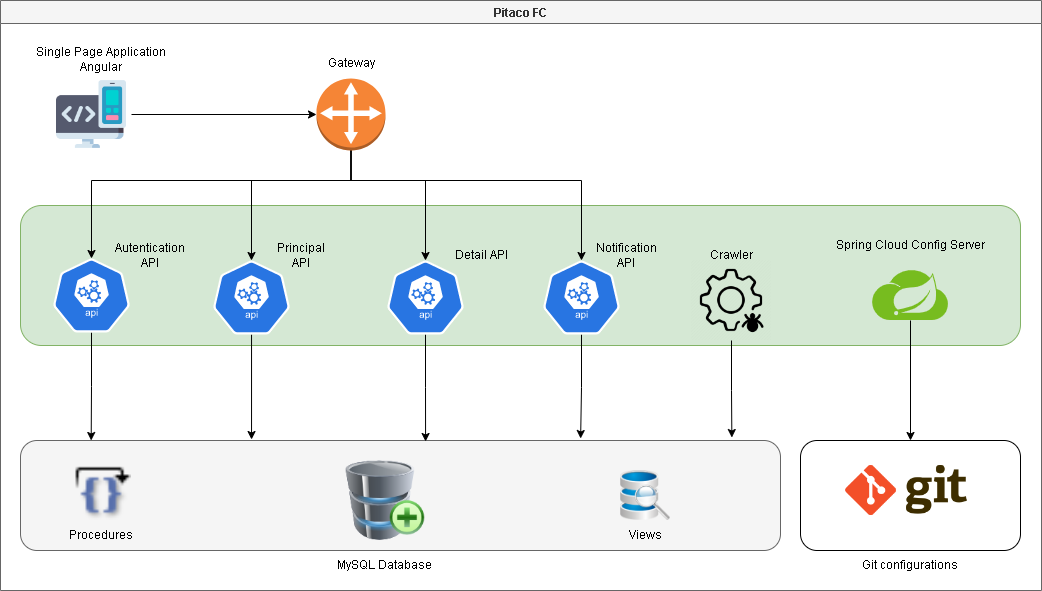

The diagram above was exported from draw.io. Its source (the exported page's mxGraphModel, read from the mxfile embedded in the PNG):
<mxGraphModel dx="1422" dy="706" grid="1" gridSize="10" guides="1" tooltips="1" connect="1" arrows="1" fold="1" page="1" pageScale="1" pageWidth="827" pageHeight="1169" math="0" shadow="0">
  <root>
    <mxCell id="0" />
    <mxCell id="1" parent="0" />
    <mxCell id="Xuar5SH0olUG9PNmtXJ7-25" value="Pitaco FC" style="swimlane;fillColor=#f5f5f5;fontColor=#333333;strokeColor=#666666;" parent="1" vertex="1">
      <mxGeometry x="29" y="20" width="1041" height="590" as="geometry" />
    </mxCell>
    <mxCell id="Xuar5SH0olUG9PNmtXJ7-51" value="" style="rounded=1;whiteSpace=wrap;html=1;" parent="Xuar5SH0olUG9PNmtXJ7-25" vertex="1">
      <mxGeometry x="800" y="440" width="220" height="110" as="geometry" />
    </mxCell>
    <mxCell id="Xuar5SH0olUG9PNmtXJ7-43" value="" style="rounded=1;whiteSpace=wrap;html=1;fillColor=#d5e8d4;strokeColor=#82b366;" parent="Xuar5SH0olUG9PNmtXJ7-25" vertex="1">
      <mxGeometry x="20" y="205" width="1000" height="140" as="geometry" />
    </mxCell>
    <mxCell id="Xuar5SH0olUG9PNmtXJ7-28" value="" style="rounded=1;whiteSpace=wrap;html=1;fillColor=#f5f5f5;fontColor=#333333;strokeColor=#666666;" parent="Xuar5SH0olUG9PNmtXJ7-25" vertex="1">
      <mxGeometry x="20" y="440" width="760" height="110" as="geometry" />
    </mxCell>
    <mxCell id="Xuar5SH0olUG9PNmtXJ7-26" value="" style="image;html=1;image=img/lib/clip_art/computers/Database_Add_128x128.png" parent="Xuar5SH0olUG9PNmtXJ7-25" vertex="1">
      <mxGeometry x="345" y="460" width="80" height="80" as="geometry" />
    </mxCell>
    <mxCell id="Xuar5SH0olUG9PNmtXJ7-64" style="edgeStyle=orthogonalEdgeStyle;rounded=0;orthogonalLoop=1;jettySize=auto;html=1;entryX=0.093;entryY=0;entryDx=0;entryDy=0;entryPerimeter=0;" parent="Xuar5SH0olUG9PNmtXJ7-25" source="Xuar5SH0olUG9PNmtXJ7-7" target="Xuar5SH0olUG9PNmtXJ7-28" edge="1">
      <mxGeometry relative="1" as="geometry" />
    </mxCell>
    <mxCell id="Xuar5SH0olUG9PNmtXJ7-7" value="" style="sketch=0;html=1;dashed=0;whitespace=wrap;fillColor=#2875E2;strokeColor=#ffffff;points=[[0.005,0.63,0],[0.1,0.2,0],[0.9,0.2,0],[0.5,0,0],[0.995,0.63,0],[0.72,0.99,0],[0.5,1,0],[0.28,0.99,0]];shape=mxgraph.kubernetes.icon;prIcon=api" parent="Xuar5SH0olUG9PNmtXJ7-25" vertex="1">
      <mxGeometry x="51" y="258" width="80" height="74" as="geometry" />
    </mxCell>
    <mxCell id="Xuar5SH0olUG9PNmtXJ7-9" value="Autentication API" style="text;html=1;strokeColor=none;fillColor=none;align=center;verticalAlign=middle;whiteSpace=wrap;rounded=0;" parent="Xuar5SH0olUG9PNmtXJ7-25" vertex="1">
      <mxGeometry x="111" y="240" width="76.5" height="30" as="geometry" />
    </mxCell>
    <mxCell id="Xuar5SH0olUG9PNmtXJ7-11" value="" style="shape=image;verticalLabelPosition=bottom;labelBackgroundColor=default;verticalAlign=top;aspect=fixed;imageAspect=0;image=https://cdn2.iconfinder.com/data/icons/web-data-and-scraping/64/data--scraping-22-512.png;" parent="Xuar5SH0olUG9PNmtXJ7-25" vertex="1">
      <mxGeometry x="691" y="260" width="80" height="80" as="geometry" />
    </mxCell>
    <mxCell id="Xuar5SH0olUG9PNmtXJ7-12" value="Crawler" style="text;html=1;strokeColor=none;fillColor=none;align=center;verticalAlign=middle;whiteSpace=wrap;rounded=0;" parent="Xuar5SH0olUG9PNmtXJ7-25" vertex="1">
      <mxGeometry x="701" y="240" width="60" height="30" as="geometry" />
    </mxCell>
    <mxCell id="Xuar5SH0olUG9PNmtXJ7-35" style="edgeStyle=orthogonalEdgeStyle;rounded=0;orthogonalLoop=1;jettySize=auto;html=1;entryX=0.936;entryY=-0.027;entryDx=0;entryDy=0;entryPerimeter=0;" parent="Xuar5SH0olUG9PNmtXJ7-25" source="Xuar5SH0olUG9PNmtXJ7-11" target="Xuar5SH0olUG9PNmtXJ7-28" edge="1">
      <mxGeometry relative="1" as="geometry">
        <mxPoint x="631" y="430" as="targetPoint" />
      </mxGeometry>
    </mxCell>
    <mxCell id="Xuar5SH0olUG9PNmtXJ7-36" value="MySQL Database" style="text;html=1;strokeColor=none;fillColor=none;align=center;verticalAlign=middle;whiteSpace=wrap;rounded=0;" parent="Xuar5SH0olUG9PNmtXJ7-25" vertex="1">
      <mxGeometry x="312" y="550" width="145" height="30" as="geometry" />
    </mxCell>
    <mxCell id="Xuar5SH0olUG9PNmtXJ7-37" value="" style="shape=image;html=1;verticalAlign=top;verticalLabelPosition=bottom;labelBackgroundColor=#ffffff;imageAspect=0;aspect=fixed;image=https://cdn2.iconfinder.com/data/icons/crystalproject/Open-Office-Icons/stock_macro-stop-after-procedure.png" parent="Xuar5SH0olUG9PNmtXJ7-25" vertex="1">
      <mxGeometry x="71" y="460" width="60" height="60" as="geometry" />
    </mxCell>
    <mxCell id="Xuar5SH0olUG9PNmtXJ7-38" value="Procedures" style="text;html=1;strokeColor=none;fillColor=none;align=center;verticalAlign=middle;whiteSpace=wrap;rounded=0;" parent="Xuar5SH0olUG9PNmtXJ7-25" vertex="1">
      <mxGeometry x="71" y="520" width="60" height="30" as="geometry" />
    </mxCell>
    <mxCell id="Xuar5SH0olUG9PNmtXJ7-41" value="" style="shape=image;verticalLabelPosition=bottom;labelBackgroundColor=default;verticalAlign=top;aspect=fixed;imageAspect=0;image=https://assets.dryicons.com/uploads/icon/preview/2790/large_1x_database_search.png;" parent="Xuar5SH0olUG9PNmtXJ7-25" vertex="1">
      <mxGeometry x="620" y="470" width="50" height="50" as="geometry" />
    </mxCell>
    <mxCell id="Xuar5SH0olUG9PNmtXJ7-42" value="Views" style="text;html=1;strokeColor=none;fillColor=none;align=center;verticalAlign=middle;whiteSpace=wrap;rounded=0;" parent="Xuar5SH0olUG9PNmtXJ7-25" vertex="1">
      <mxGeometry x="615" y="520" width="60" height="30" as="geometry" />
    </mxCell>
    <mxCell id="Xuar5SH0olUG9PNmtXJ7-49" style="edgeStyle=orthogonalEdgeStyle;rounded=0;orthogonalLoop=1;jettySize=auto;html=1;entryX=0.5;entryY=0;entryDx=0;entryDy=0;" parent="Xuar5SH0olUG9PNmtXJ7-25" source="Xuar5SH0olUG9PNmtXJ7-46" target="Xuar5SH0olUG9PNmtXJ7-51" edge="1">
      <mxGeometry relative="1" as="geometry">
        <mxPoint x="899.5999999999999" y="457.75" as="targetPoint" />
      </mxGeometry>
    </mxCell>
    <mxCell id="Xuar5SH0olUG9PNmtXJ7-46" value="" style="shape=image;verticalLabelPosition=bottom;labelBackgroundColor=default;verticalAlign=top;aspect=fixed;imageAspect=0;image=https://nirajsonawane.github.io/asset/icon-spring-cloud.svg;" parent="Xuar5SH0olUG9PNmtXJ7-25" vertex="1">
      <mxGeometry x="872.12" y="270" width="75.78" height="50" as="geometry" />
    </mxCell>
    <mxCell id="Xuar5SH0olUG9PNmtXJ7-47" value="Spring Cloud Config Server" style="text;html=1;strokeColor=none;fillColor=none;align=center;verticalAlign=middle;whiteSpace=wrap;rounded=0;" parent="Xuar5SH0olUG9PNmtXJ7-25" vertex="1">
      <mxGeometry x="815" y="230" width="190" height="30" as="geometry" />
    </mxCell>
    <mxCell id="Xuar5SH0olUG9PNmtXJ7-50" value="" style="shape=image;verticalLabelPosition=bottom;labelBackgroundColor=default;verticalAlign=top;aspect=fixed;imageAspect=0;image=https://git-scm.com/images/logos/2color-lightbg@2x.png;" parent="Xuar5SH0olUG9PNmtXJ7-25" vertex="1">
      <mxGeometry x="821.87" y="460" width="176.27" height="60" as="geometry" />
    </mxCell>
    <mxCell id="Xuar5SH0olUG9PNmtXJ7-52" value="Git configurations" style="text;html=1;strokeColor=none;fillColor=none;align=center;verticalAlign=middle;whiteSpace=wrap;rounded=0;" parent="Xuar5SH0olUG9PNmtXJ7-25" vertex="1">
      <mxGeometry x="850" y="550" width="120" height="30" as="geometry" />
    </mxCell>
    <mxCell id="Xuar5SH0olUG9PNmtXJ7-16" value="Notification API" style="text;html=1;strokeColor=none;fillColor=none;align=center;verticalAlign=middle;whiteSpace=wrap;rounded=0;" parent="Xuar5SH0olUG9PNmtXJ7-25" vertex="1">
      <mxGeometry x="596" y="240" width="60" height="30" as="geometry" />
    </mxCell>
    <mxCell id="Xuar5SH0olUG9PNmtXJ7-61" style="edgeStyle=orthogonalEdgeStyle;rounded=0;orthogonalLoop=1;jettySize=auto;html=1;entryX=0.737;entryY=-0.018;entryDx=0;entryDy=0;entryPerimeter=0;" parent="Xuar5SH0olUG9PNmtXJ7-25" source="Xuar5SH0olUG9PNmtXJ7-15" target="Xuar5SH0olUG9PNmtXJ7-28" edge="1">
      <mxGeometry relative="1" as="geometry" />
    </mxCell>
    <mxCell id="Xuar5SH0olUG9PNmtXJ7-15" value="" style="sketch=0;html=1;dashed=0;whitespace=wrap;fillColor=#2875E2;strokeColor=#ffffff;points=[[0.005,0.63,0],[0.1,0.2,0],[0.9,0.2,0],[0.5,0,0],[0.995,0.63,0],[0.72,0.99,0],[0.5,1,0],[0.28,0.99,0]];shape=mxgraph.kubernetes.icon;prIcon=api" parent="Xuar5SH0olUG9PNmtXJ7-25" vertex="1">
      <mxGeometry x="541" y="260" width="80" height="74" as="geometry" />
    </mxCell>
    <mxCell id="Xuar5SH0olUG9PNmtXJ7-22" value="Principal API" style="text;html=1;strokeColor=none;fillColor=none;align=center;verticalAlign=middle;whiteSpace=wrap;rounded=0;" parent="Xuar5SH0olUG9PNmtXJ7-25" vertex="1">
      <mxGeometry x="271" y="240" width="60" height="30" as="geometry" />
    </mxCell>
    <mxCell id="Xuar5SH0olUG9PNmtXJ7-62" style="edgeStyle=orthogonalEdgeStyle;rounded=0;orthogonalLoop=1;jettySize=auto;html=1;entryX=0.533;entryY=0.009;entryDx=0;entryDy=0;entryPerimeter=0;" parent="Xuar5SH0olUG9PNmtXJ7-25" source="Xuar5SH0olUG9PNmtXJ7-18" target="Xuar5SH0olUG9PNmtXJ7-28" edge="1">
      <mxGeometry relative="1" as="geometry" />
    </mxCell>
    <mxCell id="Xuar5SH0olUG9PNmtXJ7-18" value="" style="sketch=0;html=1;dashed=0;whitespace=wrap;fillColor=#2875E2;strokeColor=#ffffff;points=[[0.005,0.63,0],[0.1,0.2,0],[0.9,0.2,0],[0.5,0,0],[0.995,0.63,0],[0.72,0.99,0],[0.5,1,0],[0.28,0.99,0]];shape=mxgraph.kubernetes.icon;prIcon=api" parent="Xuar5SH0olUG9PNmtXJ7-25" vertex="1">
      <mxGeometry x="385" y="260" width="80" height="74" as="geometry" />
    </mxCell>
    <mxCell id="Xuar5SH0olUG9PNmtXJ7-63" style="edgeStyle=orthogonalEdgeStyle;rounded=0;orthogonalLoop=1;jettySize=auto;html=1;entryX=0.304;entryY=-0.009;entryDx=0;entryDy=0;entryPerimeter=0;" parent="Xuar5SH0olUG9PNmtXJ7-25" source="Xuar5SH0olUG9PNmtXJ7-13" target="Xuar5SH0olUG9PNmtXJ7-28" edge="1">
      <mxGeometry relative="1" as="geometry" />
    </mxCell>
    <mxCell id="Xuar5SH0olUG9PNmtXJ7-13" value="" style="sketch=0;html=1;dashed=0;whitespace=wrap;fillColor=#2875E2;strokeColor=#ffffff;points=[[0.005,0.63,0],[0.1,0.2,0],[0.9,0.2,0],[0.5,0,0],[0.995,0.63,0],[0.72,0.99,0],[0.5,1,0],[0.28,0.99,0]];shape=mxgraph.kubernetes.icon;prIcon=api" parent="Xuar5SH0olUG9PNmtXJ7-25" vertex="1">
      <mxGeometry x="211" y="260" width="80" height="74" as="geometry" />
    </mxCell>
    <mxCell id="Xuar5SH0olUG9PNmtXJ7-21" value="Detail API" style="text;html=1;strokeColor=none;fillColor=none;align=center;verticalAlign=middle;whiteSpace=wrap;rounded=0;" parent="Xuar5SH0olUG9PNmtXJ7-25" vertex="1">
      <mxGeometry x="451" y="240" width="60" height="30" as="geometry" />
    </mxCell>
    <mxCell id="Xuar5SH0olUG9PNmtXJ7-56" style="edgeStyle=orthogonalEdgeStyle;rounded=0;orthogonalLoop=1;jettySize=auto;html=1;entryX=0.5;entryY=0;entryDx=0;entryDy=0;entryPerimeter=0;exitX=0.5;exitY=1;exitDx=0;exitDy=0;exitPerimeter=0;" parent="Xuar5SH0olUG9PNmtXJ7-25" source="Xuar5SH0olUG9PNmtXJ7-5" target="Xuar5SH0olUG9PNmtXJ7-7" edge="1">
      <mxGeometry relative="1" as="geometry">
        <mxPoint x="311" y="120" as="sourcePoint" />
        <Array as="points">
          <mxPoint x="351" y="180" />
          <mxPoint x="91" y="180" />
        </Array>
      </mxGeometry>
    </mxCell>
    <mxCell id="Xuar5SH0olUG9PNmtXJ7-57" style="edgeStyle=orthogonalEdgeStyle;rounded=0;orthogonalLoop=1;jettySize=auto;html=1;entryX=0.5;entryY=0;entryDx=0;entryDy=0;entryPerimeter=0;" parent="Xuar5SH0olUG9PNmtXJ7-25" source="Xuar5SH0olUG9PNmtXJ7-5" target="Xuar5SH0olUG9PNmtXJ7-15" edge="1">
      <mxGeometry relative="1" as="geometry">
        <Array as="points">
          <mxPoint x="351" y="180" />
          <mxPoint x="581" y="180" />
        </Array>
      </mxGeometry>
    </mxCell>
    <mxCell id="Xuar5SH0olUG9PNmtXJ7-58" style="edgeStyle=orthogonalEdgeStyle;rounded=0;orthogonalLoop=1;jettySize=auto;html=1;exitX=0.5;exitY=1;exitDx=0;exitDy=0;exitPerimeter=0;entryX=0.5;entryY=0;entryDx=0;entryDy=0;entryPerimeter=0;" parent="Xuar5SH0olUG9PNmtXJ7-25" source="Xuar5SH0olUG9PNmtXJ7-5" target="Xuar5SH0olUG9PNmtXJ7-18" edge="1">
      <mxGeometry relative="1" as="geometry">
        <Array as="points">
          <mxPoint x="351" y="180" />
          <mxPoint x="425" y="180" />
        </Array>
      </mxGeometry>
    </mxCell>
    <mxCell id="Xuar5SH0olUG9PNmtXJ7-59" style="edgeStyle=orthogonalEdgeStyle;rounded=0;orthogonalLoop=1;jettySize=auto;html=1;" parent="Xuar5SH0olUG9PNmtXJ7-25" source="Xuar5SH0olUG9PNmtXJ7-5" target="Xuar5SH0olUG9PNmtXJ7-13" edge="1">
      <mxGeometry relative="1" as="geometry">
        <Array as="points">
          <mxPoint x="351" y="180" />
          <mxPoint x="251" y="180" />
        </Array>
      </mxGeometry>
    </mxCell>
    <mxCell id="Xuar5SH0olUG9PNmtXJ7-5" value="" style="outlineConnect=0;dashed=0;verticalLabelPosition=bottom;verticalAlign=top;align=center;html=1;shape=mxgraph.aws3.customer_gateway;fillColor=#F58536;gradientColor=none;" parent="Xuar5SH0olUG9PNmtXJ7-25" vertex="1">
      <mxGeometry x="316" y="78" width="69" height="72" as="geometry" />
    </mxCell>
    <mxCell id="Xuar5SH0olUG9PNmtXJ7-10" value="Gateway" style="text;html=1;strokeColor=none;fillColor=none;align=center;verticalAlign=middle;whiteSpace=wrap;rounded=0;" parent="Xuar5SH0olUG9PNmtXJ7-25" vertex="1">
      <mxGeometry x="320.5" y="48" width="60" height="30" as="geometry" />
    </mxCell>
    <mxCell id="Xuar5SH0olUG9PNmtXJ7-17" value="Single Page Application Angular" style="text;html=1;strokeColor=none;fillColor=none;align=center;verticalAlign=middle;whiteSpace=wrap;rounded=0;" parent="Xuar5SH0olUG9PNmtXJ7-25" vertex="1">
      <mxGeometry x="31" y="44" width="140" height="30" as="geometry" />
    </mxCell>
    <mxCell id="Xuar5SH0olUG9PNmtXJ7-55" style="edgeStyle=orthogonalEdgeStyle;rounded=0;orthogonalLoop=1;jettySize=auto;html=1;entryX=0;entryY=0.5;entryDx=0;entryDy=0;entryPerimeter=0;" parent="Xuar5SH0olUG9PNmtXJ7-25" source="Xuar5SH0olUG9PNmtXJ7-3" target="Xuar5SH0olUG9PNmtXJ7-5" edge="1">
      <mxGeometry relative="1" as="geometry" />
    </mxCell>
    <mxCell id="Xuar5SH0olUG9PNmtXJ7-3" value="" style="shape=image;verticalLabelPosition=bottom;labelBackgroundColor=default;verticalAlign=top;aspect=fixed;imageAspect=0;image=https://cdn-icons-png.flaticon.com/512/2621/2621189.png;" parent="Xuar5SH0olUG9PNmtXJ7-25" vertex="1">
      <mxGeometry x="51" y="74" width="80" height="80" as="geometry" />
    </mxCell>
  </root>
</mxGraphModel>